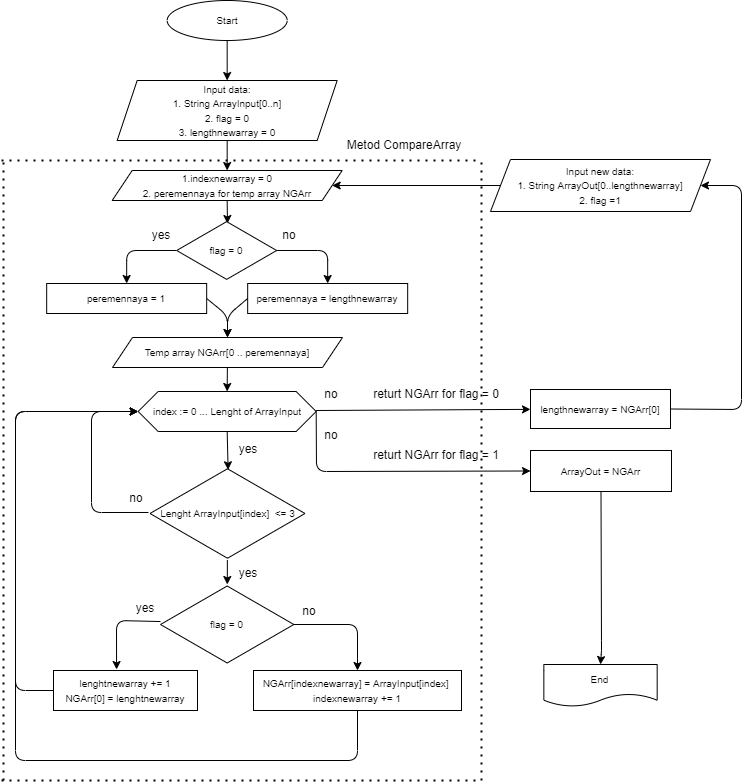

The diagram above was exported from draw.io. Its source (the exported page's mxGraphModel, read from the mxfile embedded in the PNG):
<mxGraphModel dx="1181" dy="609" grid="1" gridSize="10" guides="1" tooltips="1" connect="1" arrows="1" fold="1" page="1" pageScale="1" pageWidth="827" pageHeight="1169" math="0" shadow="0">
  <root>
    <mxCell id="0" />
    <mxCell id="1" parent="0" />
    <mxCell id="8" style="edgeStyle=none;html=1;exitX=0.5;exitY=1;exitDx=0;exitDy=0;entryX=0.5;entryY=0;entryDx=0;entryDy=0;" parent="1" source="2" target="6" edge="1">
      <mxGeometry relative="1" as="geometry" />
    </mxCell>
    <mxCell id="2" value="&lt;font style=&quot;font-size: 10px&quot;&gt;Start&lt;/font&gt;" style="ellipse;whiteSpace=wrap;html=1;" parent="1" vertex="1">
      <mxGeometry x="205.67000000000002" y="40" width="120" height="40" as="geometry" />
    </mxCell>
    <mxCell id="75" style="edgeStyle=none;html=1;exitX=0.5;exitY=1;exitDx=0;exitDy=0;entryX=0.5;entryY=0;entryDx=0;entryDy=0;" parent="1" source="6" target="82" edge="1">
      <mxGeometry relative="1" as="geometry" />
    </mxCell>
    <mxCell id="6" value="&lt;font style=&quot;font-size: 10px&quot;&gt;&lt;span&gt;Input data:&lt;/span&gt;&lt;br&gt;&lt;span&gt;1. String ArrayInput[0..n]&lt;br&gt;2. flag = 0&lt;br&gt;3. l&lt;/span&gt;engthnewarray = 0&lt;/font&gt;&lt;span&gt;&lt;br&gt;&lt;/span&gt;" style="shape=parallelogram;perimeter=parallelogramPerimeter;whiteSpace=wrap;html=1;fixedSize=1;" parent="1" vertex="1">
      <mxGeometry x="155.67000000000002" y="120" width="220" height="60" as="geometry" />
    </mxCell>
    <mxCell id="16" style="edgeStyle=none;html=1;exitX=0.5;exitY=1;exitDx=0;exitDy=0;entryX=0.504;entryY=0.03;entryDx=0;entryDy=0;entryPerimeter=0;" parent="1" source="14" target="15" edge="1">
      <mxGeometry relative="1" as="geometry" />
    </mxCell>
    <mxCell id="14" value="&lt;span&gt;&lt;font style=&quot;font-size: 10px&quot;&gt;index := 0 ... Lenght of ArrayInput&lt;/font&gt;&lt;/span&gt;" style="shape=hexagon;perimeter=hexagonPerimeter2;whiteSpace=wrap;html=1;fixedSize=1;" parent="1" vertex="1">
      <mxGeometry x="176.67" y="431" width="178" height="40" as="geometry" />
    </mxCell>
    <mxCell id="57" value="" style="edgeStyle=none;html=1;fontSize=10;" parent="1" source="15" target="56" edge="1">
      <mxGeometry relative="1" as="geometry" />
    </mxCell>
    <mxCell id="70" style="edgeStyle=none;html=1;entryX=0;entryY=0.5;entryDx=0;entryDy=0;exitX=-0.01;exitY=0.489;exitDx=0;exitDy=0;exitPerimeter=0;" parent="1" source="15" target="14" edge="1">
      <mxGeometry relative="1" as="geometry">
        <Array as="points">
          <mxPoint x="130" y="552" />
          <mxPoint x="130" y="451" />
        </Array>
      </mxGeometry>
    </mxCell>
    <mxCell id="15" value="&lt;font style=&quot;font-size: 10px&quot;&gt;Lenght ArrayInput[index]&amp;nbsp; &amp;lt;= 3&lt;/font&gt;" style="html=1;whiteSpace=wrap;aspect=fixed;shape=isoRectangle;" parent="1" vertex="1">
      <mxGeometry x="188.5" y="506.5" width="155" height="93" as="geometry" />
    </mxCell>
    <mxCell id="18" value="yes" style="text;html=1;strokeColor=none;fillColor=none;align=center;verticalAlign=middle;whiteSpace=wrap;rounded=0;" parent="1" vertex="1">
      <mxGeometry x="272" y="474" width="30" height="30" as="geometry" />
    </mxCell>
    <mxCell id="71" style="edgeStyle=none;html=1;entryX=0;entryY=0.5;entryDx=0;entryDy=0;" parent="1" source="19" target="14" edge="1">
      <mxGeometry relative="1" as="geometry">
        <Array as="points">
          <mxPoint x="54" y="730" />
          <mxPoint x="54" y="451" />
        </Array>
      </mxGeometry>
    </mxCell>
    <mxCell id="19" value="&lt;font style=&quot;font-size: 10px&quot;&gt;lenghtnewarray += 1&lt;br&gt;NGArr[0] = lenghtnewarray&lt;br&gt;&lt;/font&gt;" style="rounded=0;whiteSpace=wrap;html=1;" parent="1" vertex="1">
      <mxGeometry x="92" y="710" width="144" height="40" as="geometry" />
    </mxCell>
    <mxCell id="21" value="yes" style="text;html=1;strokeColor=none;fillColor=none;align=center;verticalAlign=middle;whiteSpace=wrap;rounded=0;" parent="1" vertex="1">
      <mxGeometry x="272" y="598" width="30" height="30" as="geometry" />
    </mxCell>
    <mxCell id="26" value="no" style="text;html=1;strokeColor=none;fillColor=none;align=center;verticalAlign=middle;whiteSpace=wrap;rounded=0;" parent="1" vertex="1">
      <mxGeometry x="160" y="523" width="30" height="30" as="geometry" />
    </mxCell>
    <mxCell id="84" value="" style="edgeStyle=none;html=1;fontSize=10;entryX=1;entryY=0.5;entryDx=0;entryDy=0;" parent="1" source="37" target="82" edge="1">
      <mxGeometry relative="1" as="geometry" />
    </mxCell>
    <mxCell id="37" value="&lt;font style=&quot;font-size: 10px&quot;&gt;&lt;span&gt;Input new data:&lt;/span&gt;&lt;br&gt;&lt;span&gt;1. String ArrayOut[0..lengthnewarray]&lt;br&gt;2. flag =1&lt;/span&gt;&lt;/font&gt;&lt;span&gt;&lt;br&gt;&lt;/span&gt;" style="shape=parallelogram;perimeter=parallelogramPerimeter;whiteSpace=wrap;html=1;fixedSize=1;" parent="1" vertex="1">
      <mxGeometry x="529" y="199" width="220" height="52" as="geometry" />
    </mxCell>
    <mxCell id="86" style="edgeStyle=none;html=1;exitX=0;exitY=1;exitDx=0;exitDy=0;fontSize=10;" parent="1" target="85" edge="1">
      <mxGeometry relative="1" as="geometry">
        <mxPoint x="354.6700000000001" y="450" as="sourcePoint" />
      </mxGeometry>
    </mxCell>
    <mxCell id="91" style="edgeStyle=none;html=1;exitX=0;exitY=1;exitDx=0;exitDy=0;entryX=0;entryY=0.5;entryDx=0;entryDy=0;fontSize=10;" parent="1" target="89" edge="1">
      <mxGeometry relative="1" as="geometry">
        <Array as="points">
          <mxPoint x="355" y="511" />
        </Array>
        <mxPoint x="354.6700000000001" y="450" as="sourcePoint" />
      </mxGeometry>
    </mxCell>
    <mxCell id="39" value="no" style="text;html=1;strokeColor=none;fillColor=none;align=center;verticalAlign=middle;whiteSpace=wrap;rounded=0;" parent="1" vertex="1">
      <mxGeometry x="354.67" y="419" width="30" height="30" as="geometry" />
    </mxCell>
    <mxCell id="54" value="End" style="shape=document;whiteSpace=wrap;html=1;boundedLbl=1;fontSize=10;" parent="1" vertex="1">
      <mxGeometry x="582.3399999999999" y="704" width="113.33" height="42" as="geometry" />
    </mxCell>
    <mxCell id="59" style="edgeStyle=none;html=1;entryX=0.5;entryY=0;entryDx=0;entryDy=0;fontSize=10;" parent="1" source="56" target="58" edge="1">
      <mxGeometry relative="1" as="geometry">
        <Array as="points">
          <mxPoint x="396" y="664" />
        </Array>
      </mxGeometry>
    </mxCell>
    <mxCell id="61" style="edgeStyle=none;html=1;entryX=0.438;entryY=-0.025;entryDx=0;entryDy=0;entryPerimeter=0;fontSize=10;exitX=0;exitY=0.463;exitDx=0;exitDy=0;exitPerimeter=0;" parent="1" source="56" target="19" edge="1">
      <mxGeometry relative="1" as="geometry">
        <Array as="points">
          <mxPoint x="155" y="660" />
        </Array>
      </mxGeometry>
    </mxCell>
    <mxCell id="56" value="&lt;font style=&quot;font-size: 10px&quot;&gt;flag = 0&lt;/font&gt;" style="html=1;whiteSpace=wrap;aspect=fixed;shape=isoRectangle;" parent="1" vertex="1">
      <mxGeometry x="199" y="624" width="133.34" height="80" as="geometry" />
    </mxCell>
    <mxCell id="72" style="edgeStyle=none;html=1;entryX=0;entryY=0.5;entryDx=0;entryDy=0;exitX=0.5;exitY=1;exitDx=0;exitDy=0;" parent="1" source="58" target="14" edge="1">
      <mxGeometry relative="1" as="geometry">
        <mxPoint x="164" y="938" as="sourcePoint" />
        <Array as="points">
          <mxPoint x="396" y="800" />
          <mxPoint x="54" y="800" />
          <mxPoint x="54" y="451" />
        </Array>
      </mxGeometry>
    </mxCell>
    <mxCell id="58" value="&lt;font style=&quot;font-size: 10px&quot;&gt;NGArr[indexnewarray] = ArrayInput[index]&amp;nbsp;&lt;br&gt;indexnewarray += 1&lt;/font&gt;" style="rounded=0;whiteSpace=wrap;html=1;" parent="1" vertex="1">
      <mxGeometry x="292" y="710" width="208" height="40" as="geometry" />
    </mxCell>
    <mxCell id="60" value="no" style="text;html=1;strokeColor=none;fillColor=none;align=center;verticalAlign=middle;whiteSpace=wrap;rounded=0;" parent="1" vertex="1">
      <mxGeometry x="333" y="636" width="30" height="30" as="geometry" />
    </mxCell>
    <mxCell id="62" value="yes" style="text;html=1;strokeColor=none;fillColor=none;align=center;verticalAlign=middle;whiteSpace=wrap;rounded=0;" parent="1" vertex="1">
      <mxGeometry x="169" y="633" width="30" height="30" as="geometry" />
    </mxCell>
    <mxCell id="67" style="edgeStyle=none;html=1;entryX=0.5;entryY=0;entryDx=0;entryDy=0;fontSize=10;exitX=0.5;exitY=1;exitDx=0;exitDy=0;" parent="1" source="89" target="54" edge="1">
      <mxGeometry relative="1" as="geometry">
        <Array as="points">
          <mxPoint x="640" y="690" />
        </Array>
        <mxPoint x="667.2452830188679" y="530" as="sourcePoint" />
      </mxGeometry>
    </mxCell>
    <mxCell id="76" value="" style="endArrow=none;dashed=1;html=1;dashPattern=1 3;strokeWidth=2;" parent="1" edge="1">
      <mxGeometry width="50" height="50" relative="1" as="geometry">
        <mxPoint x="520" y="820" as="sourcePoint" />
        <mxPoint x="520" y="200" as="targetPoint" />
      </mxGeometry>
    </mxCell>
    <mxCell id="77" value="" style="endArrow=none;dashed=1;html=1;dashPattern=1 3;strokeWidth=2;" parent="1" edge="1">
      <mxGeometry width="50" height="50" relative="1" as="geometry">
        <mxPoint x="40" y="200" as="sourcePoint" />
        <mxPoint x="520" y="200" as="targetPoint" />
      </mxGeometry>
    </mxCell>
    <mxCell id="79" value="" style="endArrow=none;dashed=1;html=1;dashPattern=1 3;strokeWidth=2;" parent="1" edge="1">
      <mxGeometry width="50" height="50" relative="1" as="geometry">
        <mxPoint x="42" y="820" as="sourcePoint" />
        <mxPoint x="42" y="200" as="targetPoint" />
      </mxGeometry>
    </mxCell>
    <mxCell id="80" value="" style="endArrow=none;dashed=1;html=1;dashPattern=1 3;strokeWidth=2;" parent="1" edge="1">
      <mxGeometry width="50" height="50" relative="1" as="geometry">
        <mxPoint x="40" y="820" as="sourcePoint" />
        <mxPoint x="520" y="820" as="targetPoint" />
      </mxGeometry>
    </mxCell>
    <mxCell id="81" value="Metod&amp;nbsp;CompareArray" style="text;html=1;strokeColor=none;fillColor=none;align=center;verticalAlign=middle;whiteSpace=wrap;rounded=0;" parent="1" vertex="1">
      <mxGeometry x="375.67" y="170" width="134.33" height="30" as="geometry" />
    </mxCell>
    <mxCell id="107" style="edgeStyle=none;html=1;exitX=0.5;exitY=1;exitDx=0;exitDy=0;entryX=0.508;entryY=0.05;entryDx=0;entryDy=0;entryPerimeter=0;fontSize=10;" parent="1" source="82" target="94" edge="1">
      <mxGeometry relative="1" as="geometry" />
    </mxCell>
    <mxCell id="82" value="&lt;font style=&quot;font-size: 10px&quot;&gt;1.indexnewarray = 0&lt;br&gt;2. peremennaya for temp array NGArr&lt;br&gt;&lt;/font&gt;" style="shape=parallelogram;perimeter=parallelogramPerimeter;whiteSpace=wrap;html=1;fixedSize=1;" parent="1" vertex="1">
      <mxGeometry x="150.67" y="210" width="230" height="30" as="geometry" />
    </mxCell>
    <mxCell id="102" style="edgeStyle=none;html=1;entryX=1;entryY=0.5;entryDx=0;entryDy=0;fontSize=10;exitX=1;exitY=0.5;exitDx=0;exitDy=0;" parent="1" source="85" target="37" edge="1">
      <mxGeometry relative="1" as="geometry">
        <Array as="points">
          <mxPoint x="780" y="449" />
          <mxPoint x="780" y="225" />
        </Array>
      </mxGeometry>
    </mxCell>
    <mxCell id="85" value="&lt;span&gt;l&lt;/span&gt;&lt;span&gt;engthnewarray = NGArr[0]&lt;/span&gt;" style="rounded=0;whiteSpace=wrap;html=1;fontSize=10;" parent="1" vertex="1">
      <mxGeometry x="569" y="429" width="140" height="39" as="geometry" />
    </mxCell>
    <mxCell id="87" value="&lt;font style=&quot;font-size: 12px&quot;&gt;returt NGArr for flag = 0&lt;/font&gt;" style="text;html=1;strokeColor=none;fillColor=none;align=center;verticalAlign=middle;whiteSpace=wrap;rounded=0;fontSize=10;" parent="1" vertex="1">
      <mxGeometry x="400" y="419" width="150" height="30" as="geometry" />
    </mxCell>
    <mxCell id="89" value="&lt;font style=&quot;font-size: 10px&quot;&gt;ArrayOut = NGArr&lt;/font&gt;" style="rounded=0;whiteSpace=wrap;html=1;fontSize=12;" parent="1" vertex="1">
      <mxGeometry x="569" y="490" width="141" height="41" as="geometry" />
    </mxCell>
    <mxCell id="92" value="&lt;font style=&quot;font-size: 12px&quot;&gt;returt NGArr for flag = 1&lt;/font&gt;" style="text;html=1;strokeColor=none;fillColor=none;align=center;verticalAlign=middle;whiteSpace=wrap;rounded=0;fontSize=10;" parent="1" vertex="1">
      <mxGeometry x="400" y="480" width="150" height="30" as="geometry" />
    </mxCell>
    <mxCell id="93" value="no" style="text;html=1;strokeColor=none;fillColor=none;align=center;verticalAlign=middle;whiteSpace=wrap;rounded=0;" parent="1" vertex="1">
      <mxGeometry x="354.67" y="460" width="30" height="30" as="geometry" />
    </mxCell>
    <mxCell id="97" style="edgeStyle=none;html=1;entryX=0.5;entryY=0;entryDx=0;entryDy=0;fontSize=10;" parent="1" source="94" target="95" edge="1">
      <mxGeometry relative="1" as="geometry">
        <Array as="points">
          <mxPoint x="165.17000000000002" y="290" />
        </Array>
      </mxGeometry>
    </mxCell>
    <mxCell id="98" style="edgeStyle=none;html=1;entryX=0.5;entryY=0;entryDx=0;entryDy=0;fontSize=10;" parent="1" source="94" target="96" edge="1">
      <mxGeometry relative="1" as="geometry">
        <Array as="points">
          <mxPoint x="366.17" y="290" />
        </Array>
      </mxGeometry>
    </mxCell>
    <mxCell id="94" value="&lt;span style=&quot;font-size: 10px&quot;&gt;flag = 0&lt;/span&gt;" style="html=1;whiteSpace=wrap;aspect=fixed;shape=isoRectangle;" parent="1" vertex="1">
      <mxGeometry x="215.17000000000002" y="260" width="100" height="60" as="geometry" />
    </mxCell>
    <mxCell id="109" style="edgeStyle=none;html=1;exitX=1;exitY=0.5;exitDx=0;exitDy=0;entryX=0.5;entryY=0;entryDx=0;entryDy=0;fontSize=10;" parent="1" source="95" target="105" edge="1">
      <mxGeometry relative="1" as="geometry">
        <Array as="points">
          <mxPoint x="266" y="355" />
        </Array>
      </mxGeometry>
    </mxCell>
    <mxCell id="95" value="&lt;font style=&quot;font-size: 10px&quot;&gt;peremennaya = 1&lt;/font&gt;" style="rounded=0;whiteSpace=wrap;html=1;" parent="1" vertex="1">
      <mxGeometry x="85.17" y="323" width="160" height="30" as="geometry" />
    </mxCell>
    <mxCell id="108" style="edgeStyle=none;html=1;exitX=0;exitY=0.5;exitDx=0;exitDy=0;entryX=0.5;entryY=0;entryDx=0;entryDy=0;fontSize=10;" parent="1" source="96" target="105" edge="1">
      <mxGeometry relative="1" as="geometry">
        <Array as="points">
          <mxPoint x="266" y="355" />
        </Array>
      </mxGeometry>
    </mxCell>
    <mxCell id="96" value="&lt;font style=&quot;font-size: 10px&quot;&gt;peremennaya =&amp;nbsp;lengthnewarray&lt;/font&gt;" style="rounded=0;whiteSpace=wrap;html=1;" parent="1" vertex="1">
      <mxGeometry x="286.17" y="323" width="160" height="30" as="geometry" />
    </mxCell>
    <mxCell id="103" value="yes" style="text;html=1;strokeColor=none;fillColor=none;align=center;verticalAlign=middle;whiteSpace=wrap;rounded=0;" parent="1" vertex="1">
      <mxGeometry x="185.17000000000002" y="260" width="30" height="30" as="geometry" />
    </mxCell>
    <mxCell id="104" value="no" style="text;html=1;strokeColor=none;fillColor=none;align=center;verticalAlign=middle;whiteSpace=wrap;rounded=0;" parent="1" vertex="1">
      <mxGeometry x="313.17" y="260" width="30" height="30" as="geometry" />
    </mxCell>
    <mxCell id="106" value="" style="edgeStyle=none;html=1;fontSize=10;entryX=0.5;entryY=0;entryDx=0;entryDy=0;" parent="1" source="105" target="14" edge="1">
      <mxGeometry relative="1" as="geometry" />
    </mxCell>
    <mxCell id="105" value="&lt;font style=&quot;font-size: 10px&quot;&gt;Temp array NGArr[0 .. peremennaya]&lt;br&gt;&lt;/font&gt;" style="shape=parallelogram;perimeter=parallelogramPerimeter;whiteSpace=wrap;html=1;fixedSize=1;" parent="1" vertex="1">
      <mxGeometry x="151" y="377" width="230" height="30" as="geometry" />
    </mxCell>
  </root>
</mxGraphModel>